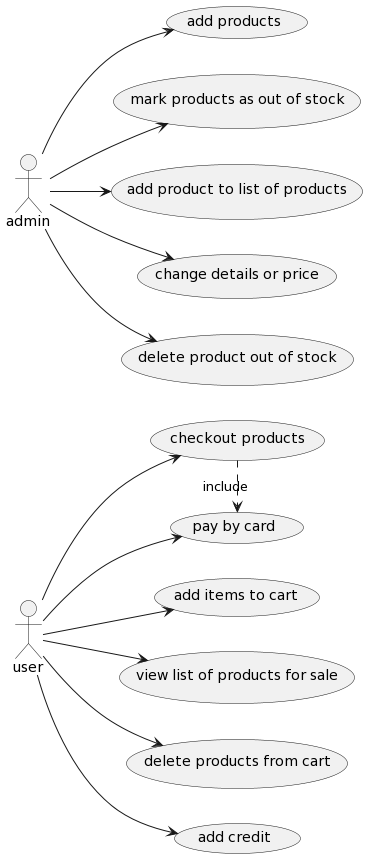

The diagram above was rendered by PlantUML. Its source (embedded in the PNG):
@startuml
left to right direction 
 usecase "add products" 
 :admin: --> (add products)
 usecase "mark products as out of stock" 
 :admin: --> (mark products as out of stock)
 usecase "add product to list of products" 
 :admin: --> (add product to list of products)
 usecase "change details or price" 
 :admin: --> (change details or price)
 usecase "delete product out of stock" 
 :admin: --> (delete product out of stock)
 usecase "pay by card" 
 :user: --> (pay by card)
 usecase "checkout products" 
 :user: --> (checkout products)
 (checkout products) .> (pay by card) : include 
 usecase "add items to cart" 
 :user: --> (add items to cart)
 usecase "view list of products for sale" 
 :user: --> (view list of products for sale)
 usecase "delete products from cart" 
 :user: --> (delete products from cart)
 usecase "add credit" 
 :user: --> (add credit)
@enduml